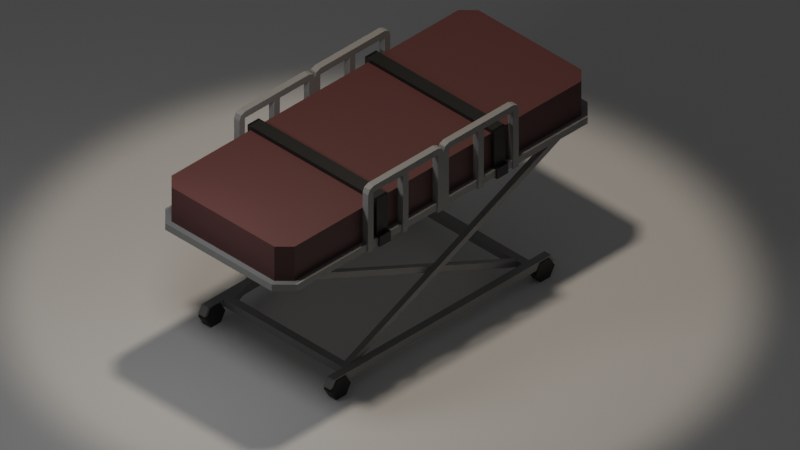 # Source: medical_bed.blend  (saved by Blender 2.81.16; exported with 4.5.12 LTS)
import bpy
from mathutils import Matrix  # noqa: F401  (used for matrix-valued properties, if any)

bpy.ops.wm.read_factory_settings(use_empty=True)
scene = bpy.context.scene
scene.name = 'Scene'

# ---- collections
col_collection = bpy.data.collections.new('Collection'); scene.collection.children.link(col_collection)

# ---- materials (node trees are filled in below, after node groups)
mat_material = bpy.data.materials.new('Material')
mat_material.alpha_threshold = 0.0
mat_material.line_color = (0.0, 0.0, 0.0, 1.0)
mat_material_001 = bpy.data.materials.new('Material.001')
mat_material_002 = bpy.data.materials.new('Material.002')

# ---- material node trees
mat_material.use_nodes = True; mat_material.node_tree.nodes.clear()
_N = mat_material.node_tree.nodes; _L = mat_material.node_tree.links
n0 = _N.new('ShaderNodeOutputMaterial'); n0.name = 'Material Output'; n0.location = (300, 300)
n1 = _N.new('ShaderNodeBsdfPrincipled'); n1.name = 'Principled BSDF'; n1.location = (10, 300)
n1.distribution = 'GGX'
n1.subsurface_method = 'BURLEY'
n1.inputs[0].default_value = (0.2668, 0.2668, 0.2668, 1.0)
n1.inputs[2].default_value = 0.4
n1.inputs[3].default_value = 1.45
n1.inputs[27].default_value = (0.0, 0.0, 0.0, 1.0)
n1.inputs[28].default_value = 1.0
_L.new(n1.outputs[0], n0.inputs[0])
n0.is_active_output = True
mat_material_001.use_nodes = True; mat_material_001.node_tree.nodes.clear()
_N = mat_material_001.node_tree.nodes; _L = mat_material_001.node_tree.links
n0 = _N.new('ShaderNodeOutputMaterial'); n0.name = 'Material Output'; n0.location = (300, 300)
n1 = _N.new('ShaderNodeBsdfPrincipled'); n1.name = 'Principled BSDF'; n1.location = (10, 300)
n1.distribution = 'GGX'
n1.subsurface_method = 'BURLEY'
n1.inputs[0].default_value = (0.01341, 0.01341, 0.01341, 1.0)
n1.inputs[3].default_value = 1.45
n1.inputs[27].default_value = (0.0, 0.0, 0.0, 1.0)
n1.inputs[28].default_value = 1.0
_L.new(n1.outputs[0], n0.inputs[0])
n0.is_active_output = True
mat_material_002.use_nodes = True; mat_material_002.node_tree.nodes.clear()
_N = mat_material_002.node_tree.nodes; _L = mat_material_002.node_tree.links
n0 = _N.new('ShaderNodeOutputMaterial'); n0.name = 'Material Output'; n0.location = (300, 300)
n1 = _N.new('ShaderNodeBsdfPrincipled'); n1.name = 'Principled BSDF'; n1.location = (10, 300)
n1.distribution = 'GGX'
n1.subsurface_method = 'BURLEY'
n1.inputs[0].default_value = (0.09463, 0.03537, 0.03537, 1.0)
n1.inputs[3].default_value = 1.45
n1.inputs[27].default_value = (0.0, 0.0, 0.0, 1.0)
n1.inputs[28].default_value = 1.0
_L.new(n1.outputs[0], n0.inputs[0])
n0.is_active_output = True

# ---- world
world_world = bpy.data.worlds.new('World'); scene.world = world_world
world_world.use_nodes = True; world_world.node_tree.nodes.clear()
_N = world_world.node_tree.nodes; _L = world_world.node_tree.links
n0 = _N.new('ShaderNodeOutputWorld'); n0.name = 'World Output'; n0.location = (300, 300)
n1 = _N.new('ShaderNodeBackground'); n1.name = 'Background'; n1.location = (10, 300)
n1.inputs[0].default_value = (0.05088, 0.05088, 0.05088, 1.0)
_L.new(n1.outputs[0], n0.inputs[0])
n0.is_active_output = True
world_world.color = (0.05088, 0.05088, 0.05088)
world_world.use_sun_shadow = False
world_world.sun_shadow_jitter_overblur = 0.0

# ---- cameras
cam_camera_001 = bpy.data.cameras.new('Camera.001')
cam_camera_001.type = 'ORTHO'
cam_camera_001.show_background_images = True

# ---- lights
light_spot = bpy.data.lights.new('Spot', 'SPOT')
light_spot.color = (1.0, 0.8621, 0.7027)
light_spot.transmission_factor = 0.0
light_spot.energy = 500.0
light_spot.shadow_soft_size = 0.25
light_spot.shadow_maximum_resolution = 0.006
light_spot.use_absolute_resolution = True
light_point_001 = bpy.data.lights.new('Point.001', 'POINT')
light_point_001.transmission_factor = 0.0
light_point_001.energy = 40.5
light_point_001.shadow_soft_size = 0.25
light_point_001.shadow_maximum_resolution = 0.006
light_point_001.use_absolute_resolution = True

# ---- meshes
me_cube_001 = bpy.data.meshes.new('Cube.001')
me_cube_001.from_pydata([(-1.541, 0.7001, -0.1573), (-1.676, 0.5652, -0.1573), (-1.676, -0.5652, -0.1573), (-1.541, -0.7001, -0.1573), (-1.521, -0.6529, -0.1573), (-1.628, -0.5456, -0.1573), (-1.628, -0.5456, 0.1573), (-1.521, -0.6529, 0.1573), (-1.628, 0.5456, -0.1573), (-1.521, 0.6529, -0.1573), (-1.521, 0.6529, 0.1573), (-1.628, 0.5456, 0.1573), (-1.541, 0.7001, -0.2184), (-1.676, -0.5652, -0.2184), (-1.676, 0.5652, -0.2184), (-1.541, -0.7001, -0.2184), (0.0, -0.6529, 0.1573), (0.0, 0.6529, 0.1573), (0.0, -0.6529, -0.1573), (0.0, 0.6529, -0.1573), (0.0, 0.7001, -0.1573), (0.0, -0.7001, -0.1573), (0.0, 0.7001, -0.2184), (0.0, -0.7001, -0.2184)], [], [(19, 9, 10, 17), (7, 10, 11, 6), (5, 6, 11, 8), (4, 7, 6, 5), (10, 9, 8, 11), (21, 3, 15, 23), (1, 0, 12, 14), (3, 2, 13, 15), (2, 1, 14, 13), (14, 12, 15, 13), (10, 7, 16, 17), (7, 4, 18, 16), (0, 20, 22, 12), (12, 22, 23, 15), (19, 20, 0, 9), (8, 9, 0, 1), (5, 8, 1, 2), (4, 5, 2, 3), (18, 4, 3, 21)])
me_cube_001.polygons.foreach_set('material_index', [2, 2, 2, 2, 2, 0, 0, 0, 0, 0, 2, 2, 0, 0, 0, 0, 0, 0, 0])
_uv = me_cube_001.uv_layers.new(name='UVMap')
_uv.uv.foreach_set('vector', [0.375, 0.375, 0.375, 0.2582, 0.625, 0.2582, 0.625, 0.375, 0.8668, 0.75, 0.8668, 0.5, 0.875, 0.5205, 0.875, 0.7295, 0.375, 0.02054, 0.625, 0.02054, 0.625, 0.2295, 0.375, 0.2295, 0.375, 0.9918, 0.625, 0.9918, 0.625, 1.0, 0.375, 1.0, 0.625, 0.2582, 0.375, 0.2582, 0.375, 0.2295, 0.625, 0.2295, 0.25, 0.75, 0.1332, 0.75, 0.1332, 0.75, 0.25, 0.75, 0.125, 0.5205, 0.1332, 0.5, 0.1332, 0.5, 0.125, 0.5205, 0.1332, 0.75, 0.125, 0.7295, 0.125, 0.7295, 0.1332, 0.75, 0.125, 0.7295, 0.125, 0.5205, 0.125, 0.5205, 0.125, 0.7295, 0.125, 0.5205, 0.1332, 0.5, 0.1332, 0.75, 0.125, 0.7295, 0.8668, 0.5, 0.8668, 0.75, 0.75, 0.75, 0.75, 0.5, 0.625, 0.9918, 0.375, 0.9918, 0.375, 0.875, 0.625, 0.875, 0.1332, 0.5, 0.25, 0.5, 0.25, 0.5, 0.1332, 0.5, 0.1332, 0.5, 0.25, 0.5, 0.25, 0.75, 0.1332, 0.75, 0.375, 0.375, 0.25, 0.5, 0.1332, 0.5, 0.375, 0.2582, 0.0, 0.0, 0.0, 0.0, 0.0, 0.0, 0.0, 0.0, 0.0, 0.0, 0.0, 0.0, 0.0, 0.0, 0.0, 0.0, 0.0, 0.0, 0.0, 0.0, 0.0, 0.0, 0.0, 0.0, 0.0, 0.0, 0.0, 0.0, 0.0, 0.0, 0.0, 0.0])
me_cube_001.materials.append(mat_material)
me_cube_001.materials.append(mat_material_001)
me_cube_001.materials.append(mat_material_002)
me_cube_001.use_remesh_fix_poles = True
me_cube_001.use_remesh_preserve_attributes = False
me_cube_001.use_mirror_vertex_groups = False
me_cube_001.update()
me_cube_002 = bpy.data.meshes.new('Cube.002')
me_cube_002.from_pydata([(-0.7995, -0.7112, -0.2342), (-0.7995, -0.7112, 0.2966), (-0.7995, -0.6529, -0.2342), (-0.7995, -0.6529, 0.2966), (-0.7412, -0.7112, -0.2342), (-0.7412, -0.6529, -0.2342), (-0.7824, -0.7112, 0.3378), (-0.7824, -0.6529, 0.3378), (-0.7412, -0.7112, 0.3549), (-0.7412, -0.6529, 0.3549), (-0.7412, -0.7112, 0.2966), (-0.7412, -0.6529, 0.2966), (-0.05829, -0.7112, 0.3549), (-0.05829, -0.6529, 0.3549), (-0.05829, -0.7112, 0.2966), (-0.01707, -0.7112, 0.3378), (-0.01707, -0.6529, 0.3378), (-0.05829, -0.6529, 0.2966), (0.0, -0.7112, 0.2966), (0.0, -0.6529, 0.2966), (0.0, -0.7112, -0.2342), (0.0, -0.6529, -0.2342), (-0.05829, -0.6529, -0.2342), (-0.05829, -0.7112, -0.2342), (-0.4289, -0.7112, -0.2342), (-0.4289, -0.7112, 0.2966), (-0.4289, -0.6529, -0.2342), (-0.4289, -0.6529, 0.2966), (-0.3706, -0.7112, -0.2342), (-0.3706, -0.7112, 0.2966), (-0.3706, -0.6529, -0.2342), (-0.3706, -0.6529, 0.2966), (-1.031, -0.6203, -1.245), (-1.031, -0.7103, -1.245), (-0.9809, -0.6203, -1.332), (-0.9809, -0.7103, -1.332), (-1.031, -0.6203, -1.418), (-1.031, -0.7103, -1.418), (-1.131, -0.6203, -1.418), (-1.131, -0.7103, -1.418), (-1.181, -0.6203, -1.332), (-1.181, -0.7103, -1.332), (-1.131, -0.6203, -1.245), (-1.131, -0.7103, -1.245), (-1.192, -0.7001, -1.3), (-1.152, -0.7001, -1.231), (-1.192, -0.6305, -1.3), (-1.152, -0.6305, -1.231), (0.0, -0.7001, -1.3), (0.0, -0.7001, -1.231), (0.0, -0.6305, -1.3), (0.0, -0.6305, -1.231), (-0.9172, -0.6305, -1.3), (-0.9172, -0.6305, -1.231), (-0.9868, -0.6305, -1.3), (-0.9868, -0.6305, -1.231), (-0.9172, 0.0, -1.3), (-0.9172, 0.0, -1.231), (-0.9868, 0.0, -1.3), (-0.9868, 0.0, -1.231), (-0.6818, -0.6529, 0.1573), (-0.5635, -0.6529, -0.2342), (-0.5635, -0.6529, 0.1573), (-0.6818, -0.6529, -0.2342), (-0.5635, -0.6857, 0.1902), (-0.6818, -0.6857, 0.1902), (-0.5635, 0.0, 0.1573), (-0.6818, 0.0, 0.1573), (-0.6818, -0.6857, -0.1416), (-0.5635, -0.6857, -0.1416), (-0.5635, -0.7172, -0.2342), (-0.6818, -0.7172, -0.2342), (-0.6818, -0.7172, -0.1416), (-0.5635, -0.7172, -0.1416), (-0.6818, 0.0, 0.1902), (-0.5635, 0.0, 0.1902)], [], [(0, 1, 3, 2), (2, 3, 11, 5), (5, 11, 10, 4), (4, 10, 1, 0), (2, 5, 4, 0), (11, 3, 7), (3, 1, 6, 7), (1, 10, 6), (8, 10, 14, 12), (7, 6, 8, 9), (6, 10, 8), (11, 7, 9), (11, 9, 13, 17), (10, 11, 17, 14), (9, 8, 12, 13), (13, 12, 15, 16), (12, 14, 15), (17, 13, 16), (18, 14, 23, 20), (16, 15, 18, 19), (15, 14, 18), (17, 16, 19), (22, 21, 20, 23), (17, 19, 21, 22), (14, 17, 22, 23), (19, 18, 20, 21), (24, 25, 27, 26), (26, 27, 31, 30), (30, 31, 29, 28), (28, 29, 25, 24), (26, 30, 28, 24), (32, 33, 35, 34), (34, 35, 37, 36), (36, 37, 39, 38), (38, 39, 41, 40), (35, 33, 43, 41), (40, 41, 43, 42), (42, 43, 33, 32), (34, 36, 38, 40), (44, 45, 47, 46), (48, 49, 45, 44), (46, 50, 48, 44), (51, 47, 45, 49), (46, 47, 51, 50), (52, 56, 57, 53), (54, 58, 56, 52), (53, 57, 59, 55), (55, 59, 58, 54), (37, 35, 41, 39), (32, 34, 40, 42), (61, 62, 64, 69), (75, 74, 65, 64), (69, 64, 65, 68), (67, 60, 65, 74), (60, 63, 68, 65), (63, 61, 70, 71), (62, 66, 75, 64), (70, 73, 72, 71), (61, 69, 73, 70), (68, 63, 71, 72), (69, 68, 72, 73), (60, 62, 61, 63)])
me_cube_002.polygons.foreach_set('material_index', [0, 0, 0, 0, 0, 0, 0, 0, 0, 0, 0, 0, 0, 0, 0, 0, 0, 0, 0, 0, 0, 0, 0, 0, 0, 0, 0, 0, 0, 0, 0, 1, 1, 1, 1, 1, 1, 1, 1, 0, 0, 0, 0, 0, 0, 0, 0, 0, 1, 1, 1, 1, 1, 1, 1, 0, 1, 1, 1, 1, 1, 1])
_uv = me_cube_002.uv_layers.new(name='UVMap')
_uv.uv.foreach_set('vector', [0.375, 0.0, 0.625, 0.0, 0.625, 0.25, 0.375, 0.25, 0.375, 0.25, 0.625, 0.25, 0.625, 0.5, 0.375, 0.5, 0.375, 0.5, 0.625, 0.5, 0.625, 0.75, 0.375, 0.75, 0.375, 0.75, 0.625, 0.75, 0.625, 1.0, 0.375, 1.0, 0.125, 0.5, 0.375, 0.5, 0.375, 0.75, 0.125, 0.75, 0.625, 0.5, 0.625, 0.25, 0.625, 0.25, 0.625, 0.25, 0.625, 0.0, 0.625, 0.0, 0.625, 0.25, 0.625, 1.0, 0.625, 0.75, 0.625, 1.0, 0.625, 1.0, 0.625, 0.75, 0.625, 0.75, 0.625, 1.0, 0.625, 0.25, 0.625, 0.0, 0.625, 0.0, 0.625, 0.25, 0.625, 1.0, 0.625, 0.75, 0.625, 1.0, 0.625, 0.5, 0.625, 0.25, 0.625, 0.25, 0.625, 0.5, 0.625, 0.25, 0.625, 0.25, 0.625, 0.5, 0.625, 0.75, 0.625, 0.5, 0.625, 0.5, 0.625, 0.75, 0.625, 0.25, 0.625, 0.0, 0.625, 0.0, 0.625, 0.25, 0.625, 0.25, 0.625, 0.0, 0.625, 0.0, 0.625, 0.25, 0.625, 1.0, 0.625, 0.75, 0.625, 1.0, 0.625, 0.5, 0.625, 0.25, 0.625, 0.25, 0.625, 1.0, 0.625, 0.75, 0.625, 0.75, 0.625, 1.0, 0.625, 0.25, 0.625, 0.0, 0.625, 0.0, 0.625, 0.25, 0.625, 1.0, 0.625, 0.75, 0.625, 1.0, 0.625, 0.5, 0.625, 0.25, 0.625, 0.25, 0.625, 0.5, 0.875, 0.5, 0.875, 0.75, 0.625, 0.75, 0.625, 0.5, 0.625, 0.25, 0.625, 0.25, 0.625, 0.5, 0.625, 0.75, 0.625, 0.5, 0.625, 0.5, 0.625, 0.75, 0.625, 0.25, 0.625, 0.0, 0.625, 0.0, 0.625, 0.25, 0.375, 0.0, 0.625, 0.0, 0.625, 0.25, 0.375, 0.25, 0.375, 0.25, 0.625, 0.25, 0.625, 0.5, 0.375, 0.5, 0.375, 0.5, 0.625, 0.5, 0.625, 0.75, 0.375, 0.75, 0.375, 0.75, 0.625, 0.75, 0.625, 1.0, 0.375, 1.0, 0.375, 0.25, 0.375, 0.5, 0.375, 0.75, 0.375, 1.0, 1.0, 0.5, 1.0, 1.0, 0.8333, 1.0, 0.8333, 0.5, 0.8333, 0.5, 0.8333, 1.0, 0.6667, 1.0, 0.6667, 0.5, 0.6667, 0.5, 0.6667, 1.0, 0.5, 1.0, 0.5, 0.5, 0.5, 0.5, 0.5, 1.0, 0.3333, 1.0, 0.3333, 0.5, 0.4578, 0.37, 0.25, 0.49, 0.04215, 0.37, 0.04215, 0.13, 0.3333, 0.5, 0.3333, 1.0, 0.1667, 1.0, 0.1667, 0.5, 0.1667, 0.5, 0.1667, 1.0, -8.941e-08, 1.0, -8.941e-08, 0.5, 0.9578, 0.37, 0.9578, 0.13, 0.75, 0.01, 0.5422, 0.13, 0.375, 0.0, 0.625, 0.0, 0.625, 0.25, 0.375, 0.25, 0.375, 0.75, 0.625, 0.75, 0.625, 1.0, 0.375, 1.0, 0.125, 0.5, 0.375, 0.5, 0.375, 0.75, 0.125, 0.75, 0.625, 0.5, 0.875, 0.5, 0.875, 0.75, 0.625, 0.75, 0.375, 0.25, 0.625, 0.25, 0.625, 0.5, 0.375, 0.5, 0.0, 0.0, 0.0, 0.0, 0.0, 0.0, 0.0, 0.0, 0.0, 0.0, 0.0, 0.0, 0.0, 0.0, 0.0, 0.0, 0.0, 0.0, 0.0, 0.0, 0.0, 0.0, 0.0, 0.0, 0.0, 0.0, 0.0, 0.0, 0.0, 0.0, 0.0, 0.0, 0.4578, 0.13, 0.4578, 0.37, 0.04215, 0.13, 0.25, 0.01, 0.75, 0.49, 0.9578, 0.37, 0.5422, 0.13, 0.5422, 0.37, 0.375, 0.9183, 0.625, 0.9183, 0.625, 0.9183, 0.4093, 0.9183, 0.7933, 0.625, 0.8023, 0.625, 0.8023, 0.75, 0.7933, 0.75, 0.4093, 0.9183, 0.625, 0.9183, 0.625, 0.9273, 0.4093, 0.9273, 0.8023, 0.625, 0.8023, 0.75, 0.8023, 0.75, 0.8023, 0.625, 0.625, 0.9273, 0.375, 0.9273, 0.4093, 0.9273, 0.625, 0.9273, 0.0, 0.0, 0.0, 0.0, 0.0, 0.0, 0.0, 0.0, 0.7933, 0.75, 0.7933, 0.625, 0.7933, 0.625, 0.7933, 0.75, 0.375, 0.9183, 0.4093, 0.9183, 0.4093, 0.9273, 0.375, 0.9273, 0.375, 0.9183, 0.4093, 0.9183, 0.4093, 0.9183, 0.375, 0.9183, 0.4093, 0.9273, 0.375, 0.9273, 0.375, 0.9273, 0.4093, 0.9273, 0.4093, 0.9183, 0.4093, 0.9273, 0.4093, 0.9273, 0.4093, 0.9183, 0.625, 0.9273, 0.625, 0.9183, 0.0, 0.0, 0.375, 0.9273])
me_cube_002.materials.append(mat_material)
me_cube_002.materials.append(mat_material_001)
me_cube_002.materials.append(mat_material_002)
me_cube_002.use_remesh_fix_poles = True
me_cube_002.use_remesh_preserve_attributes = False
me_cube_002.use_mirror_vertex_groups = False
me_cube_002.update()
me_cube_005 = bpy.data.meshes.new('Cube.005')
me_cube_005.from_pydata([(1.475, -0.6305, -0.2184), (-0.9172, -0.6305, -1.288), (-0.9172, -0.6305, -1.231), (-0.9172, -0.5781, -1.231), (-0.9172, -0.5781, -1.288), (1.475, -0.5781, -0.2184), (1.347, -0.6305, -0.2184), (1.347, -0.5781, -0.2184), (-1.475, -0.5781, -0.2184), (0.9172, -0.5781, -1.288), (0.9172, -0.5781, -1.231), (0.9172, -0.5256, -1.231), (0.9172, -0.5256, -1.288), (-1.475, -0.5256, -0.2184), (-1.347, -0.5781, -0.2184), (-1.347, -0.5256, -0.2184)], [], [(4, 5, 0, 1), (4, 3, 7, 5), (6, 7, 3, 2), (0, 6, 2, 1), (12, 9, 8, 13), (12, 13, 15, 11), (14, 10, 11, 15), (8, 9, 10, 14)])
_uv = me_cube_005.uv_layers.new(name='UVMap')
_uv.uv.foreach_set('vector', [0.1228, 0.5, 0.3673, 0.5, 0.3673, 0.75, 0.1228, 0.75, 0.375, 0.25, 0.625, 0.25, 0.625, 0.4814, 0.375, 0.4924, 0.6436, 0.75, 0.6436, 0.5, 0.875, 0.5, 0.875, 0.75, 0.375, 0.7577, 0.625, 0.7686, 0.625, 1.0, 0.375, 1.002, 0.1228, 0.5, 0.1228, 0.75, 0.3673, 0.75, 0.3673, 0.5, 0.375, 0.25, 0.375, 0.4924, 0.625, 0.4814, 0.625, 0.25, 0.6436, 0.75, 0.875, 0.75, 0.875, 0.5, 0.6436, 0.5, 0.375, 0.7577, 0.375, 1.002, 0.625, 1.0, 0.625, 0.7686])
me_cube_005.materials.append(mat_material)
me_cube_005.materials.append(mat_material_001)
me_cube_005.use_remesh_fix_poles = True
me_cube_005.use_remesh_preserve_attributes = False
me_cube_005.use_mirror_vertex_groups = False
me_cube_005.update()
me_plane = bpy.data.meshes.new('Plane')
me_plane.from_pydata([(-1.0, -1.0, 0.0), (1.0, -1.0, 0.0), (-1.0, 1.0, 0.0), (1.0, 1.0, 0.0)], [], [(0, 1, 3, 2)])
_uv = me_plane.uv_layers.new(name='UVMap')
_uv.uv.foreach_set('vector', [0.0, 0.0, 1.0, 0.0, 1.0, 1.0, 0.0, 1.0])
me_plane.use_remesh_fix_poles = True
me_plane.use_remesh_preserve_attributes = False
me_plane.use_mirror_vertex_groups = False
me_plane.update()

# ---- objects
ob_camera = bpy.data.objects.new('Camera', cam_camera_001)
ob_zerkalo_x = bpy.data.objects.new('Zerkalo_X', me_cube_001)
ob_zerkalo_xy = bpy.data.objects.new('Zerkalo_XY', me_cube_002)
ob_zerkalo_y = bpy.data.objects.new('Zerkalo_Y', me_cube_005)
ob_plane = bpy.data.objects.new('Plane', me_plane)
ob_spot = bpy.data.objects.new('Spot', light_spot)
ob_point = bpy.data.objects.new('Point', light_point_001)

# ---- transforms, parenting, visibility, modifiers, constraints
ob_camera.location = (-5.774, -5.774, 5.773)
ob_camera.rotation_euler = (0.9553, -0.0, -0.7854)
ob_camera.lineart.crease_threshold = 0.0
ob_zerkalo_x.location = (0.1642, 0.4142, 0.4402)
ob_zerkalo_x.lineart.crease_threshold = 0.0
_m = ob_zerkalo_x.modifiers.new('Mirror', 'MIRROR')
_m.use_clip = True
ob_zerkalo_xy.location = (0.1642, 0.4142, 0.4402)
ob_zerkalo_xy.lineart.crease_threshold = 0.0
_m = ob_zerkalo_xy.modifiers.new('Mirror', 'MIRROR')
_m.use_axis = (True, True, False)
_m.use_clip = True
ob_zerkalo_y.location = (0.1642, 0.4142, 0.4402)
ob_zerkalo_y.lineart.crease_threshold = 0.0
_m = ob_zerkalo_y.modifiers.new('Mirror', 'MIRROR')
_m.use_axis = (False, True, False)
ob_plane.location = (0.1642, 0.4142, -0.978)
ob_plane.scale = (5.283, 5.283, 5.283)
ob_plane.lineart.crease_threshold = 0.0
ob_spot.location = (0.1642, 0.4142, 6.146)
ob_spot.lineart.crease_threshold = 0.0
ob_point.location = (-2.14, 0.4142, 1.749)
ob_point.lineart.crease_threshold = 0.0

# ---- collection membership
col_collection.objects.link(ob_camera)
col_collection.objects.link(ob_zerkalo_x)
col_collection.objects.link(ob_zerkalo_xy)
col_collection.objects.link(ob_zerkalo_y)
col_collection.objects.link(ob_plane)
col_collection.objects.link(ob_spot)
col_collection.objects.link(ob_point)

# ---- scene / render settings (as saved in the file)
scene.camera = ob_camera
scene.frame_start = 1; scene.frame_end = 250; scene.frame_set(1)
scene.render.engine = 'CYCLES'
scene.cycles.use_denoising = False
scene.cycles.samples = 200
scene.cycles.sampling_pattern = 'TABULATED_SOBOL'
scene.cycles.use_adaptive_sampling = False
scene.cycles.use_light_tree = False
scene.view_settings.view_transform = 'Filmic'
bpy.context.view_layer.update()

